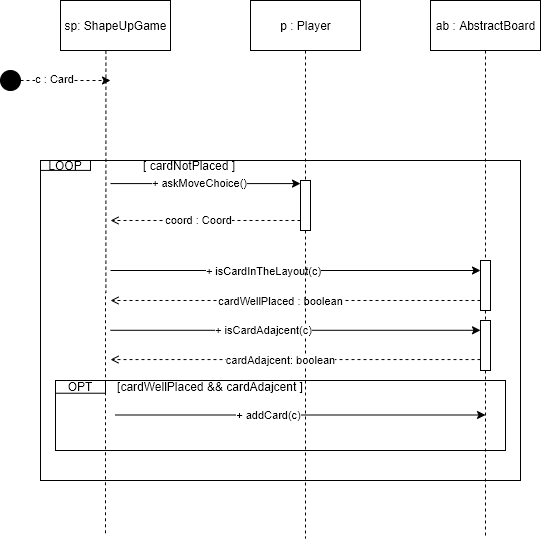

The diagram above was exported from draw.io. Its source (the exported page's mxGraphModel, read from the mxfile embedded in the PNG):
<mxGraphModel dx="1038" dy="490" grid="1" gridSize="10" guides="1" tooltips="1" connect="1" arrows="1" fold="1" page="1" pageScale="1" pageWidth="827" pageHeight="1169" math="0" shadow="0">
  <root>
    <mxCell id="_0eYwyRqPRkQqjcyqozC-0" />
    <mxCell id="_0eYwyRqPRkQqjcyqozC-1" parent="_0eYwyRqPRkQqjcyqozC-0" />
    <mxCell id="ybL_hJC83O-ncXF2x8SY-0" value="" style="group;strokeColor=#000000;" vertex="1" connectable="0" parent="_0eYwyRqPRkQqjcyqozC-1">
      <mxGeometry x="50" y="210" width="480" height="320" as="geometry" />
    </mxCell>
    <mxCell id="ybL_hJC83O-ncXF2x8SY-1" value="[ cardNotPlaced ]" style="text;html=1;strokeColor=none;fillColor=none;align=center;verticalAlign=middle;whiteSpace=wrap;rounded=0;" vertex="1" parent="ybL_hJC83O-ncXF2x8SY-0">
      <mxGeometry x="80" width="138.35" height="10.606185567010309" as="geometry" />
    </mxCell>
    <mxCell id="ybL_hJC83O-ncXF2x8SY-2" value="LOOP" style="rounded=0;whiteSpace=wrap;html=1;fillColor=none;" vertex="1" parent="ybL_hJC83O-ncXF2x8SY-0">
      <mxGeometry width="50" height="9.896907216494846" as="geometry" />
    </mxCell>
    <mxCell id="ybL_hJC83O-ncXF2x8SY-3" value="" style="endArrow=classic;html=1;" edge="1" parent="ybL_hJC83O-ncXF2x8SY-0">
      <mxGeometry width="50" height="50" relative="1" as="geometry">
        <mxPoint x="70" y="23.09278350515464" as="sourcePoint" />
        <mxPoint x="260" y="23.09278350515464" as="targetPoint" />
      </mxGeometry>
    </mxCell>
    <mxCell id="ybL_hJC83O-ncXF2x8SY-4" value="+ askMoveChoice()" style="edgeLabel;html=1;align=center;verticalAlign=middle;resizable=0;points=[];" vertex="1" connectable="0" parent="ybL_hJC83O-ncXF2x8SY-3">
      <mxGeometry x="-0.0758" y="1" relative="1" as="geometry">
        <mxPoint as="offset" />
      </mxGeometry>
    </mxCell>
    <mxCell id="ybL_hJC83O-ncXF2x8SY-5" value="" style="endArrow=open;html=1;dashed=1;endFill=0;" edge="1" parent="ybL_hJC83O-ncXF2x8SY-0">
      <mxGeometry width="50" height="50" relative="1" as="geometry">
        <mxPoint x="260" y="59.99865979381443" as="sourcePoint" />
        <mxPoint x="70" y="59.99865979381443" as="targetPoint" />
      </mxGeometry>
    </mxCell>
    <mxCell id="ybL_hJC83O-ncXF2x8SY-6" value="coord : Coord" style="edgeLabel;html=1;align=center;verticalAlign=middle;resizable=0;points=[];" vertex="1" connectable="0" parent="ybL_hJC83O-ncXF2x8SY-5">
      <mxGeometry x="0.0863" relative="1" as="geometry">
        <mxPoint as="offset" />
      </mxGeometry>
    </mxCell>
    <mxCell id="ybL_hJC83O-ncXF2x8SY-7" value="" style="endArrow=classic;html=1;" edge="1" parent="ybL_hJC83O-ncXF2x8SY-0">
      <mxGeometry width="50" height="50" relative="1" as="geometry">
        <mxPoint x="70" y="110.00453608247423" as="sourcePoint" />
        <mxPoint x="440" y="110.00453608247423" as="targetPoint" />
      </mxGeometry>
    </mxCell>
    <mxCell id="ybL_hJC83O-ncXF2x8SY-8" value="+ isCardInTheLayout(c)" style="edgeLabel;html=1;align=center;verticalAlign=middle;resizable=0;points=[];" vertex="1" connectable="0" parent="ybL_hJC83O-ncXF2x8SY-7">
      <mxGeometry x="-0.1795" relative="1" as="geometry">
        <mxPoint as="offset" />
      </mxGeometry>
    </mxCell>
    <mxCell id="ybL_hJC83O-ncXF2x8SY-9" value="" style="endArrow=open;html=1;dashed=1;endFill=0;" edge="1" parent="ybL_hJC83O-ncXF2x8SY-0">
      <mxGeometry width="50" height="50" relative="1" as="geometry">
        <mxPoint x="440" y="140.00041237113402" as="sourcePoint" />
        <mxPoint x="70" y="140.00041237113402" as="targetPoint" />
      </mxGeometry>
    </mxCell>
    <mxCell id="ybL_hJC83O-ncXF2x8SY-10" value="cardWellPlaced : boolean" style="edgeLabel;html=1;align=center;verticalAlign=middle;resizable=0;points=[];" vertex="1" connectable="0" parent="ybL_hJC83O-ncXF2x8SY-9">
      <mxGeometry x="0.0876" relative="1" as="geometry">
        <mxPoint as="offset" />
      </mxGeometry>
    </mxCell>
    <mxCell id="ybL_hJC83O-ncXF2x8SY-11" value="" style="group" vertex="1" connectable="0" parent="ybL_hJC83O-ncXF2x8SY-0">
      <mxGeometry x="15" y="220" width="450" height="70" as="geometry" />
    </mxCell>
    <mxCell id="ybL_hJC83O-ncXF2x8SY-12" value="" style="rounded=0;whiteSpace=wrap;html=1;strokeColor=#000000;fillColor=none;" vertex="1" parent="ybL_hJC83O-ncXF2x8SY-11">
      <mxGeometry width="450" height="70" as="geometry" />
    </mxCell>
    <mxCell id="ybL_hJC83O-ncXF2x8SY-13" value="OPT" style="rounded=0;whiteSpace=wrap;html=1;strokeColor=#000000;fillColor=none;" vertex="1" parent="ybL_hJC83O-ncXF2x8SY-11">
      <mxGeometry width="50" height="12.727272727272725" as="geometry" />
    </mxCell>
    <mxCell id="ybL_hJC83O-ncXF2x8SY-14" value="" style="endArrow=classic;html=1;" edge="1" parent="ybL_hJC83O-ncXF2x8SY-11">
      <mxGeometry width="50" height="50" relative="1" as="geometry">
        <mxPoint x="60" y="34.503336457357015" as="sourcePoint" />
        <mxPoint x="430" y="34.503336457357015" as="targetPoint" />
      </mxGeometry>
    </mxCell>
    <mxCell id="ybL_hJC83O-ncXF2x8SY-15" value="+ addCard(c)" style="edgeLabel;html=1;align=center;verticalAlign=middle;resizable=0;points=[];" vertex="1" connectable="0" parent="ybL_hJC83O-ncXF2x8SY-14">
      <mxGeometry x="-0.1795" relative="1" as="geometry">
        <mxPoint as="offset" />
      </mxGeometry>
    </mxCell>
    <mxCell id="ybL_hJC83O-ncXF2x8SY-16" value="[cardWellPlaced &amp;amp;&amp;amp; cardAdajcent ]" style="text;html=1;strokeColor=none;fillColor=none;align=center;verticalAlign=middle;whiteSpace=wrap;rounded=0;" vertex="1" parent="ybL_hJC83O-ncXF2x8SY-11">
      <mxGeometry x="50" width="210" height="12.73" as="geometry" />
    </mxCell>
    <mxCell id="ybL_hJC83O-ncXF2x8SY-17" value="" style="rounded=0;whiteSpace=wrap;html=1;strokeColor=#000000;" vertex="1" parent="ybL_hJC83O-ncXF2x8SY-0">
      <mxGeometry x="260" y="20" width="10" height="50" as="geometry" />
    </mxCell>
    <mxCell id="ybL_hJC83O-ncXF2x8SY-18" value="sp: ShapeUpGame" style="html=1;" vertex="1" parent="_0eYwyRqPRkQqjcyqozC-1">
      <mxGeometry x="70" y="50" width="110" height="50" as="geometry" />
    </mxCell>
    <mxCell id="ybL_hJC83O-ncXF2x8SY-19" style="edgeStyle=orthogonalEdgeStyle;rounded=0;orthogonalLoop=1;jettySize=auto;html=1;dashed=1;startArrow=none;startFill=0;endArrow=none;endFill=0;endSize=10;exitX=0.413;exitY=1.004;exitDx=0;exitDy=0;exitPerimeter=0;" edge="1" parent="_0eYwyRqPRkQqjcyqozC-1" source="ybL_hJC83O-ncXF2x8SY-18">
      <mxGeometry relative="1" as="geometry">
        <mxPoint x="115" y="584" as="targetPoint" />
        <mxPoint x="240" y="70" as="sourcePoint" />
      </mxGeometry>
    </mxCell>
    <mxCell id="ybL_hJC83O-ncXF2x8SY-20" style="edgeStyle=orthogonalEdgeStyle;rounded=0;orthogonalLoop=1;jettySize=auto;html=1;startArrow=none;startFill=0;endArrow=none;endFill=0;endSize=10;dashed=1;" edge="1" parent="_0eYwyRqPRkQqjcyqozC-1" source="ybL_hJC83O-ncXF2x8SY-17">
      <mxGeometry relative="1" as="geometry">
        <mxPoint x="315" y="588" as="targetPoint" />
      </mxGeometry>
    </mxCell>
    <mxCell id="ybL_hJC83O-ncXF2x8SY-21" value="p : Player" style="html=1;" vertex="1" parent="_0eYwyRqPRkQqjcyqozC-1">
      <mxGeometry x="260" y="50" width="110" height="50" as="geometry" />
    </mxCell>
    <mxCell id="ybL_hJC83O-ncXF2x8SY-22" style="edgeStyle=orthogonalEdgeStyle;rounded=0;orthogonalLoop=1;jettySize=auto;html=1;dashed=1;startArrow=none;startFill=0;endArrow=none;endFill=0;endSize=10;" edge="1" parent="_0eYwyRqPRkQqjcyqozC-1" source="ybL_hJC83O-ncXF2x8SY-27">
      <mxGeometry relative="1" as="geometry">
        <mxPoint x="495" y="587.5999755859375" as="targetPoint" />
      </mxGeometry>
    </mxCell>
    <mxCell id="ybL_hJC83O-ncXF2x8SY-23" value="ab : AbstractBoard" style="html=1;" vertex="1" parent="_0eYwyRqPRkQqjcyqozC-1">
      <mxGeometry x="440" y="50" width="110" height="50" as="geometry" />
    </mxCell>
    <mxCell id="ybL_hJC83O-ncXF2x8SY-24" value="" style="ellipse;whiteSpace=wrap;html=1;aspect=fixed;strokeColor=#000000;fillColor=#000000;" vertex="1" parent="_0eYwyRqPRkQqjcyqozC-1">
      <mxGeometry x="10" y="120" width="20" height="20" as="geometry" />
    </mxCell>
    <mxCell id="ybL_hJC83O-ncXF2x8SY-25" value="" style="endArrow=classic;html=1;dashed=1;exitX=1;exitY=0.5;exitDx=0;exitDy=0;" edge="1" parent="_0eYwyRqPRkQqjcyqozC-1" source="ybL_hJC83O-ncXF2x8SY-24">
      <mxGeometry width="50" height="50" relative="1" as="geometry">
        <mxPoint x="390" y="270" as="sourcePoint" />
        <mxPoint x="120" y="130" as="targetPoint" />
      </mxGeometry>
    </mxCell>
    <mxCell id="ybL_hJC83O-ncXF2x8SY-26" value="c : Card" style="edgeLabel;html=1;align=center;verticalAlign=middle;resizable=0;points=[];" vertex="1" connectable="0" parent="ybL_hJC83O-ncXF2x8SY-25">
      <mxGeometry x="-0.2711" y="2" relative="1" as="geometry">
        <mxPoint as="offset" />
      </mxGeometry>
    </mxCell>
    <mxCell id="ybL_hJC83O-ncXF2x8SY-27" value="" style="rounded=0;whiteSpace=wrap;html=1;strokeColor=#000000;" vertex="1" parent="_0eYwyRqPRkQqjcyqozC-1">
      <mxGeometry x="490" y="310" width="10" height="50" as="geometry" />
    </mxCell>
    <mxCell id="ybL_hJC83O-ncXF2x8SY-28" style="edgeStyle=orthogonalEdgeStyle;rounded=0;orthogonalLoop=1;jettySize=auto;html=1;dashed=1;startArrow=none;startFill=0;endArrow=none;endFill=0;endSize=10;" edge="1" parent="_0eYwyRqPRkQqjcyqozC-1" source="ybL_hJC83O-ncXF2x8SY-23" target="ybL_hJC83O-ncXF2x8SY-27">
      <mxGeometry relative="1" as="geometry">
        <mxPoint x="495" y="1280" as="targetPoint" />
        <mxPoint x="495" y="100" as="sourcePoint" />
      </mxGeometry>
    </mxCell>
    <mxCell id="ybL_hJC83O-ncXF2x8SY-29" style="edgeStyle=orthogonalEdgeStyle;rounded=0;orthogonalLoop=1;jettySize=auto;html=1;startArrow=none;startFill=0;endArrow=none;endFill=0;endSize=10;dashed=1;" edge="1" parent="_0eYwyRqPRkQqjcyqozC-1" source="ybL_hJC83O-ncXF2x8SY-21" target="ybL_hJC83O-ncXF2x8SY-17">
      <mxGeometry relative="1" as="geometry">
        <mxPoint x="315" y="1271" as="targetPoint" />
        <mxPoint x="315" y="100" as="sourcePoint" />
      </mxGeometry>
    </mxCell>
    <mxCell id="ybL_hJC83O-ncXF2x8SY-30" value="" style="endArrow=classic;html=1;" edge="1" parent="_0eYwyRqPRkQqjcyqozC-1">
      <mxGeometry width="50" height="50" relative="1" as="geometry">
        <mxPoint x="120" y="379.7938144329896" as="sourcePoint" />
        <mxPoint x="490" y="379.7938144329896" as="targetPoint" />
      </mxGeometry>
    </mxCell>
    <mxCell id="ybL_hJC83O-ncXF2x8SY-31" value="+ isCardAdajcent(c)" style="edgeLabel;html=1;align=center;verticalAlign=middle;resizable=0;points=[];" vertex="1" connectable="0" parent="ybL_hJC83O-ncXF2x8SY-30">
      <mxGeometry x="-0.1795" relative="1" as="geometry">
        <mxPoint as="offset" />
      </mxGeometry>
    </mxCell>
    <mxCell id="ybL_hJC83O-ncXF2x8SY-32" value="" style="endArrow=open;html=1;dashed=1;endFill=0;" edge="1" parent="_0eYwyRqPRkQqjcyqozC-1">
      <mxGeometry width="50" height="50" relative="1" as="geometry">
        <mxPoint x="490" y="409.07216494845363" as="sourcePoint" />
        <mxPoint x="120" y="409.07216494845363" as="targetPoint" />
      </mxGeometry>
    </mxCell>
    <mxCell id="ybL_hJC83O-ncXF2x8SY-33" value="cardAdajcent: boolean" style="edgeLabel;html=1;align=center;verticalAlign=middle;resizable=0;points=[];" vertex="1" connectable="0" parent="ybL_hJC83O-ncXF2x8SY-32">
      <mxGeometry x="0.0876" relative="1" as="geometry">
        <mxPoint as="offset" />
      </mxGeometry>
    </mxCell>
    <mxCell id="ybL_hJC83O-ncXF2x8SY-34" value="" style="rounded=0;whiteSpace=wrap;html=1;strokeColor=#000000;" vertex="1" parent="_0eYwyRqPRkQqjcyqozC-1">
      <mxGeometry x="490" y="370" width="10" height="50" as="geometry" />
    </mxCell>
  </root>
</mxGraphModel>